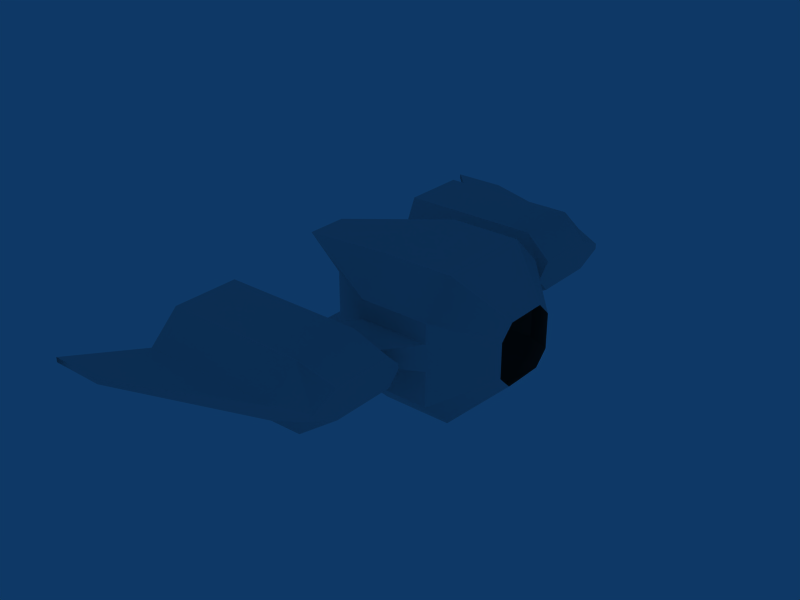 # Source: BACK_itup01.blend  (saved by Blender 2.49.2; exported with 4.5.12 LTS)
import bpy
from mathutils import Matrix  # noqa: F401  (used for matrix-valued properties, if any)

bpy.ops.wm.read_factory_settings(use_empty=True)
scene = bpy.context.scene
scene.name = 'Scene'

# ---- collections
col_collection_1 = bpy.data.collections.new('Collection 1'); scene.collection.children.link(col_collection_1)

# ---- world
world_world = bpy.data.worlds.new('World'); scene.world = world_world
world_world.color = (0.05656, 0.2208, 0.4)
world_world.use_sun_shadow = False
world_world.sun_shadow_jitter_overblur = 0.0
world_world.cycles.sampling_method = 'MANUAL'
world_world.cycles.sample_map_resolution = 256

# ---- meshes
me_cube_002 = bpy.data.meshes.new('Cube.002')
me_cube_002.from_pydata([(-0.5957, 2.705, 0.03519), (-0.5957, 2.705, -0.03863), (-0.5957, -2.705, 0.03519), (-0.5957, -2.705, -0.03863), (-0.5957, 2.349, 0.1916), (-0.5957, 1.536, 0.1916), (-0.5957, 1.377, 0.03519), (-0.5957, 1.377, -0.03863), (-0.5957, 1.536, -0.1951), (-0.5957, 2.349, -0.1951), (-0.5957, -2.349, -0.1951), (-0.5957, -1.536, -0.1951), (-0.5957, -1.377, -0.03863), (-0.5957, -1.377, 0.03519), (-0.5957, -1.536, 0.1916), (-0.5957, -2.349, 0.1916), (-2.837, 2.898, 0.08349), (-2.837, 1.475, 0.08349), (-2.837, 1.645, 0.4446), (-2.837, 2.516, 0.4446), (-2.837, 2.898, -0.08693), (-2.837, 2.516, -0.448), (-2.837, 1.475, -0.08693), (-2.837, 1.645, -0.448), (-2.837, -2.898, 0.08349), (-2.837, -2.516, 0.4446), (-2.837, -1.645, 0.4446), (-2.837, -1.475, 0.08349), (-2.837, -1.475, -0.08693), (-2.837, -1.645, -0.448), (-2.837, -2.898, -0.08693), (-2.837, -2.516, -0.448), (-0.9882, -1.645, 0.4446), (-0.9882, -1.645, -0.448), (-0.9882, 1.645, -0.448), (-0.9882, 1.645, 0.4446), (-0.9882, -2.516, -0.448), (-2.007, -1.645, -0.448), (-2.007, -2.516, -0.448), (-2.007, -1.645, 0.4446), (-2.007, -2.516, 0.4446), (-0.9882, -2.516, 0.4446), (-2.007, 1.645, -0.448), (-2.007, 2.516, -0.448), (-0.9882, 2.516, -0.448), (-2.007, 1.645, 0.4446), (-2.007, 2.516, 0.4446), (-0.9882, 2.516, 0.4446), (-2.007, 2.898, 0.08349), (-2.007, 2.898, -0.08693), (-2.007, -2.898, 0.08349), (-2.007, -2.898, -0.08693), (-0.9882, 2.898, -0.08693), (-0.9882, 2.898, 0.08349), (-0.9882, -2.898, 0.08349), (-0.9882, -2.898, -0.08693), (-0.9882, -1.475, -0.08693), (-2.007, -1.475, -0.08693), (-2.007, -1.475, 0.08349), (-0.9882, -1.475, 0.08349), (-0.9882, 1.475, -0.08693), (-2.007, 1.475, -0.08693), (-2.007, 1.475, 0.08349), (-0.9882, 1.475, 0.08349), (-2.297, 0.4559, 0.2697), (-2.297, 0.4559, -0.4578), (-2.297, -0.4559, 0.2697), (-2.297, -0.4559, -0.4578), (-2.917, -0.2749, 0.5557), (-2.917, 0.2749, 0.5557), (-2.917, -0.2749, -0.7438), (-2.917, 0.2749, -0.7438), (-1.392, 1.05, 0.4256), (-1.392, 1.05, 0.1715), (-1.392, 1.05, -0.6352), (-1.392, 1.05, -0.175), (-1.392, -1.05, 0.4256), (-1.392, -1.05, 0.1715), (-1.392, -1.05, -0.6352), (-1.392, -1.05, -0.175), (-1.392, -0.6335, 0.8425), (-1.392, 0.6335, 0.8425), (-1.392, -0.6335, -1.052), (-1.392, 0.6335, -1.052), (-0.4802, 0.6335, 0.8425), (-0.4802, 1.05, 0.4256), (-0.4802, -0.6335, 0.8425), (-0.4802, -1.05, 0.4256), (-0.4802, 0.6335, -1.052), (-0.4802, 1.05, -0.6352), (-0.4802, -0.6335, -1.052), (-0.4802, -1.05, -0.6352), (-0.4802, 1.05, 0.1715), (-0.4802, 1.05, -0.175), (-0.4802, -1.05, 0.1715), (-0.4802, -1.05, -0.175), (-0.4802, -1.05, -0.175), (-0.4802, -1.05, 0.1715), (-0.4802, 1.05, -0.175), (-0.4802, 1.05, 0.1715), (-0.4802, -1.05, -0.6352), (-0.4802, -0.6335, -1.052), (-0.4802, 1.05, -0.6352), (-0.4802, 0.6335, -1.052), (-0.4802, -1.05, 0.4256), (-0.4802, -0.6335, 0.8425), (-0.4802, 1.05, 0.4256), (-0.4802, 0.6335, 0.8425), (0.1077, 0.2731, -0.4937), (0.1077, -0.2731, -0.4937), (0.1077, 0.2731, 0.3231), (0.1077, -0.2731, 0.3231), (0.1077, -0.4528, -0.1155), (0.1077, -0.4528, -0.3139), (0.1077, -0.4528, 0.03386), (0.1077, -0.4528, 0.1434), (0.1077, 0.4528, -0.1155), (0.1077, 0.4528, -0.3139), (0.1077, 0.4528, 0.03386), (0.1077, 0.4528, 0.1434), (-2.917, 0.2749, -0.7438), (-2.917, -0.2749, -0.7438), (-2.917, 0.2749, 0.5557), (-2.917, -0.2749, 0.5557), (-2.297, -0.4559, -0.4578), (-2.297, -0.4559, 0.2697), (-2.297, 0.4559, -0.4578), (-2.297, 0.4559, 0.2697), (-0.4802, -1.05, -0.175), (-0.4802, -1.05, 0.1715), (-0.4802, 1.05, -0.175), (-0.4802, 1.05, 0.1715), (-1.392, -1.05, -0.175), (-1.392, -1.05, 0.1715), (-1.392, 1.05, -0.175), (-1.392, 1.05, 0.1715), (-0.9882, 1.475, 0.08349), (-2.007, 1.475, 0.08349), (-2.007, 1.475, -0.08693), (-0.9882, 1.475, -0.08693), (-0.9882, -1.475, 0.08349), (-2.007, -1.475, 0.08349), (-2.007, -1.475, -0.08693), (-0.9882, -1.475, -0.08693), (-0.4802, -1.05, -0.175), (-0.4802, -1.05, 0.1715), (-0.4802, 1.05, -0.175), (-0.4802, 1.05, 0.1715), (-1.392, -1.05, -0.175), (-1.392, -1.05, 0.1715), (-1.392, 1.05, -0.175), (-1.392, 1.05, 0.1715), (-0.9882, 1.475, 0.08349), (-2.007, 1.475, 0.08349), (-2.007, 1.475, -0.08693), (-0.9882, 1.475, -0.08693), (-0.9882, -1.475, 0.08349), (-2.007, -1.475, 0.08349), (-2.007, -1.475, -0.08693), (-0.9882, -1.475, -0.08693), (-0.5957, -2.349, 0.1916), (-0.5957, -1.536, 0.1916), (-0.5957, -1.377, 0.03519), (-0.5957, -1.377, -0.03863), (-0.5957, -1.536, -0.1951), (-0.5957, -2.349, -0.1951), (-0.5957, 2.349, -0.1951), (-0.5957, 1.536, -0.1951), (-0.5957, 1.377, -0.03863), (-0.5957, 1.377, 0.03519), (-0.5957, 1.536, 0.1916), (-0.5957, 2.349, 0.1916), (-0.5957, -2.705, -0.03863), (-0.5957, -2.705, 0.03519), (-0.5957, 2.705, -0.03863), (-0.5957, 2.705, 0.03519), (-0.9882, -2.898, -0.08693), (-0.9882, -2.898, 0.08349), (-0.9882, 2.898, 0.08349), (-0.9882, 2.898, -0.08693), (-2.007, -2.898, -0.08693), (-2.007, -2.898, 0.08349), (-2.007, 2.898, -0.08693), (-2.007, 2.898, 0.08349), (-2.837, -2.898, -0.08693), (-2.837, -2.898, 0.08349), (-2.837, 2.898, -0.08693), (-2.837, 2.898, 0.08349), (-3.547, -3.637, -0.03378), (-3.547, -3.637, 0.03034), (-3.547, 3.637, -0.03378), (-3.547, 3.637, 0.03034), (-3.225, 3.637, 0.03034), (-3.225, 3.637, -0.03378), (-3.225, -3.637, 0.03034), (-3.225, -3.637, -0.03378), (-2.83, 3.637, 0.03034), (-2.83, 3.637, -0.03378), (-2.83, -3.637, 0.03034), (-2.83, -3.637, -0.03378), (-2.837, -2.516, -0.448), (-2.837, -2.898, -0.08693), (-2.837, -1.645, -0.448), (-2.837, -1.475, -0.08693), (-2.837, -1.475, 0.08349), (-2.837, -1.645, 0.4446), (-2.837, -2.516, 0.4446), (-2.837, -2.898, 0.08349), (-2.837, 1.645, -0.448), (-2.837, 1.475, -0.08693), (-2.837, 2.516, -0.448), (-2.837, 2.898, -0.08693), (-2.837, 2.516, 0.4446), (-2.837, 1.645, 0.4446), (-2.837, 1.475, 0.08349), (-2.837, 2.898, 0.08349), (-0.4802, 0.6335, -1.052), (-1.392, 0.6335, -1.052), (-1.392, -0.6335, -1.052), (-1.392, -1.05, -0.6352), (-1.392, 1.05, -0.6352), (-2.917, 0.2749, -0.7438), (-2.917, -0.2749, -0.7438), (-0.4802, 0.6335, 0.8425), (-1.392, 0.6335, 0.8425), (-1.392, -0.6335, 0.8425), (-1.392, -1.05, 0.4256), (-1.392, 1.05, 0.4256), (-2.917, 0.2749, 0.5557), (-2.917, -0.2749, 0.5557), (-2.297, 0.4559, 0.2697), (-2.297, -0.4559, 0.2697), (-2.917, -0.2749, 0.5557), (-2.917, 0.2749, 0.5557), (-1.392, 1.05, 0.4256), (-1.392, -1.05, 0.4256), (-1.392, -1.05, -0.6352), (-1.392, 1.05, -0.6352), (-2.917, 0.2749, -0.7438), (-2.917, -0.2749, -0.7438), (-2.297, -0.4559, -0.4578), (-2.297, 0.4559, -0.4578), (0.1077, 0.4528, 0.1434), (0.1077, 0.4528, -0.3139), (0.1077, -0.4528, 0.1434), (0.1077, -0.4528, -0.3139), (0.1077, -0.2731, 0.3231), (0.1077, 0.2731, 0.3231), (0.1077, -0.2731, -0.4937), (0.1077, 0.2731, -0.4937), (-0.4802, 1.05, 0.4256), (-0.4802, -0.6335, 0.8425), (-0.4802, -1.05, 0.4256), (-0.4802, 1.05, -0.6352), (-0.4802, -0.6335, -1.052), (-0.4802, -1.05, -0.6352), (-0.9882, 2.516, 0.4446), (-2.007, 2.516, 0.4446), (-2.007, 1.645, 0.4446), (-0.9882, 2.516, -0.448), (-2.007, 2.516, -0.448), (-2.007, 1.645, -0.448), (-0.9882, -2.516, 0.4446), (-2.007, -2.516, 0.4446), (-2.007, -1.645, 0.4446), (-2.007, -2.516, -0.448), (-2.007, -1.645, -0.448), (-0.9882, -2.516, -0.448), (-0.9882, 1.645, 0.4446), (-0.9882, 1.645, -0.448), (-0.9882, -1.645, -0.448), (-0.9882, -1.645, 0.4446), (-2.837, -2.516, -0.448), (-2.837, -1.645, -0.448), (-2.837, -1.645, 0.4446), (-2.837, -2.516, 0.4446), (-2.837, 1.645, -0.448), (-2.837, 2.516, -0.448), (-2.837, 2.516, 0.4446), (-2.837, 1.645, 0.4446), (-0.5957, -2.349, 0.1916), (-0.5957, -1.536, 0.1916), (-0.5957, -1.536, -0.1951), (-0.5957, -2.349, -0.1951), (-0.5957, 2.349, -0.1951), (-0.5957, 1.536, -0.1951), (-0.5957, 1.536, 0.1916), (-0.5957, 2.349, 0.1916), (-0.9882, 2.898, 0.08349), (-0.9882, 2.898, -0.08693), (-2.837, 2.898, -0.08693), (-2.837, 2.898, 0.08349), (-0.5957, 2.705, -0.03863), (-0.5957, 2.705, 0.03519), (-3.547, 3.637, -0.03378), (-3.547, 3.637, 0.03034), (-3.225, 3.637, 0.03034), (-3.225, 3.637, -0.03378), (-2.83, 3.637, 0.03034), (-2.83, 3.637, -0.03378), (-0.9882, -2.898, -0.08693), (-0.9882, -2.898, 0.08349), (-2.837, -2.898, -0.08693), (-2.837, -2.898, 0.08349), (-0.5957, -2.705, -0.03863), (-0.5957, -2.705, 0.03519), (-3.547, -3.637, -0.03378), (-3.547, -3.637, 0.03034), (-3.225, -3.637, 0.03034), (-3.225, -3.637, -0.03378), (-2.83, -3.637, 0.03034), (-2.83, -3.637, -0.03378)], [], [(79, 66, 67), (78, 79, 67), (65, 64, 75), (74, 65, 75), (63, 60, 7, 6), (56, 59, 13, 12), (4, 0, 53, 47), (44, 52, 1, 9), (41, 54, 2, 15), (55, 36, 10, 3), (35, 63, 6, 5), (60, 34, 8, 7), (33, 56, 12, 11), (59, 32, 14, 13), (61, 62, 17, 22), (58, 57, 28, 27), (46, 48, 16, 19), (62, 45, 18, 17), (49, 43, 21, 20), (42, 61, 22, 23), (50, 40, 25, 24), (39, 58, 27, 26), (57, 37, 29, 28), (38, 51, 30, 31), (62, 63, 35, 45), (60, 61, 42, 34), (59, 58, 39, 32), (57, 56, 33, 37), (55, 51, 38, 36), (50, 54, 41, 40), (49, 52, 44, 43), (53, 48, 46, 47), (72, 73, 64), (73, 75, 64), (76, 66, 77), (77, 66, 79), (81, 69, 68, 80), (83, 82, 70, 71), (85, 92, 73, 72), (89, 74, 75, 93), (87, 76, 77, 94), (91, 95, 79, 78), (84, 81, 80, 86), (88, 90, 82, 83), (101, 103, 108, 109), (105, 111, 110, 107), (96, 100, 113, 112), (96, 112, 114, 97), (97, 114, 115, 104), (98, 116, 117, 102), (98, 99, 118, 116), (99, 106, 119, 118), (122, 127, 125, 123), (120, 121, 124, 126), (124, 125, 127, 126), (134, 135, 137, 138), (133, 132, 142, 141), (131, 130, 139, 136), (128, 129, 140, 143), (151, 147, 152, 153), (146, 150, 154, 155), (145, 149, 157, 156), (148, 144, 159, 158), (173, 162, 161, 160), (163, 172, 165, 164), (174, 168, 167, 166), (169, 175, 171, 170), (169, 168, 174, 175), (163, 162, 173, 172), (187, 183, 192, 191), (182, 186, 190, 193), (181, 185, 189, 194), (184, 180, 195, 188), (183, 178, 196, 192), (179, 182, 193, 197), (177, 181, 194, 198), (199, 195, 180, 176), (201, 203, 202, 200), (204, 207, 206, 205), (209, 211, 210, 208), (215, 214, 213, 212), (209, 214, 215, 211), (204, 203, 201, 207), (221, 220, 217), (219, 222, 218), (254, 255, 219, 218), (216, 217, 220, 253), (227, 228, 224), (229, 226, 225), (251, 225, 226, 252), (223, 250, 227, 224), (232, 231, 235), (234, 230, 233), (238, 241, 237), (236, 240, 239), (250, 223, 247, 242), (252, 244, 246, 251), (253, 243, 249, 216), (255, 254, 248, 245), (258, 268, 256, 257), (269, 261, 260, 259), (271, 264, 263, 262), (266, 270, 267, 265), (266, 265, 272, 273), (263, 264, 274, 275), (260, 261, 276, 277), (258, 257, 278, 279), (271, 262, 280, 281), (267, 270, 282, 283), (269, 259, 284, 285), (256, 268, 286, 287), (289, 288, 293, 292), (290, 291, 295, 294), (288, 289, 299, 298), (296, 297, 294, 295), (298, 299, 297, 296), (301, 300, 304, 305), (303, 302, 306, 307), (310, 311, 300, 301), (309, 308, 307, 306), (309, 311, 310, 308)])
me_cube_002.polygons.foreach_set('use_smooth', [True] * 121)
_uv = me_cube_002.uv_layers.new(name='UVTex')
_uv.uv.foreach_set('vector', [1.0, 0.0, 1.0, 1.0, 0.0, 1.0, 0.0, 0.0, 1.0, 0.0, 0.0, 1.0, 0.0, 1.0, 1.0, 1.0, 1.0, 0.0, 0.0, 0.0, 0.0, 1.0, 1.0, 0.0, 0.0, 0.0, 1.0, 0.0, 1.0, 1.0, 0.0, 1.0, 0.0, 0.0, 0.0, 1.0, 1.0, 1.0, 1.0, 0.0, 1.0, 1.0, 0.0, 1.0, 0.0, 0.0, 1.0, 0.0, 0.0, 0.0, 1.0, 0.0, 1.0, 1.0, 0.0, 1.0, 0.0, 0.0, 0.0, 1.0, 1.0, 1.0, 1.0, 0.0, 0.0, 0.0, 0.0, 1.0, 1.0, 1.0, 1.0, 0.0, 0.0, 0.0, 1.0, 0.0, 1.0, 1.0, 0.0, 1.0, 0.0, 0.0, 1.0, 0.0, 1.0, 1.0, 0.0, 1.0, 0.0, 0.0, 0.0, 1.0, 1.0, 1.0, 1.0, 0.0, 0.0, 0.0, 0.0, 1.0, 1.0, 1.0, 1.0, 0.0, 0.0, 0.0, 1.0, 0.0, 1.0, 1.0, 0.0, 1.0, 0.0, 0.0, 0.0, 1.0, 1.0, 1.0, 1.0, 0.0, 0.0, 0.0, 1.0, 0.0, 1.0, 1.0, 0.0, 1.0, 0.0, 0.0, 1.0, 0.0, 1.0, 1.0, 0.0, 1.0, 0.0, 0.0, 1.0, 0.0, 1.0, 1.0, 0.0, 1.0, 0.0, 0.0, 1.0, 0.0, 1.0, 1.0, 0.0, 1.0, 0.0, 0.0, 0.0, 1.0, 1.0, 1.0, 1.0, 0.0, 0.0, 0.0, 0.0, 1.0, 1.0, 1.0, 1.0, 0.0, 0.0, 0.0, 0.0, 1.0, 1.0, 1.0, 1.0, 0.0, 0.0, 0.0, 0.0, 1.0, 1.0, 1.0, 1.0, 0.0, 0.0, 0.0, 1.0, 0.0, 1.0, 1.0, 0.0, 1.0, 0.0, 0.0, 1.0, 0.0, 1.0, 1.0, 0.0, 1.0, 0.0, 0.0, 0.0, 1.0, 1.0, 1.0, 1.0, 0.0, 0.0, 0.0, 0.0, 1.0, 1.0, 1.0, 1.0, 0.0, 0.0, 0.0, 0.0, 1.0, 1.0, 1.0, 1.0, 0.0, 0.0, 0.0, 0.0, 1.0, 1.0, 1.0, 1.0, 0.0, 0.0, 0.0, 1.0, 0.0, 1.0, 1.0, 0.0, 1.0, 0.0, 0.0, 1.0, 0.0, 1.0, 1.0, 0.0, 1.0, 0.0, 0.0, 1.0, 0.0, 1.0, 1.0, 0.0, 0.0, 1.0, 0.0, 1.0, 1.0, 0.0, 0.0, 1.0, 1.0, 1.0, 0.0, 0.0, 0.0, 1.0, 1.0, 1.0, 0.0, 0.0, 0.0, 0.0, 1.0, 1.0, 1.0, 1.0, 0.0, 0.0, 0.0, 1.0, 0.0, 1.0, 1.0, 0.0, 1.0, 0.0, 0.0, 1.0, 0.0, 1.0, 1.0, 0.0, 1.0, 0.0, 0.0, 0.0, 1.0, 1.0, 1.0, 1.0, 0.0, 0.0, 0.0, 0.0, 1.0, 1.0, 1.0, 1.0, 0.0, 0.0, 0.0, 1.0, 0.0, 1.0, 1.0, 0.0, 1.0, 0.0, 0.0, 0.0, 1.0, 1.0, 1.0, 1.0, 0.0, 0.0, 0.0, 1.0, 0.0, 1.0, 1.0, 0.0, 1.0, 0.0, 0.0, 1.0, 0.0, 1.0, 1.0, 0.0, 1.0, 0.0, 0.0, 0.0, 1.0, 1.0, 1.0, 1.0, 0.0, 0.0, 0.0, 1.0, 0.0, 1.0, 1.0, 0.0, 1.0, 0.0, 0.0, 0.0, 1.0, 1.0, 1.0, 1.0, 0.0, 0.0, 0.0, 0.0, 1.0, 1.0, 1.0, 1.0, 0.0, 0.0, 0.0, 0.0, 1.0, 1.0, 1.0, 1.0, 0.0, 0.0, 0.0, 1.0, 0.0, 1.0, 1.0, 0.0, 1.0, 0.0, 0.0, 1.0, 0.0, 1.0, 1.0, 0.0, 1.0, 0.0, 0.0, 0.0, 1.0, 1.0, 1.0, 1.0, 0.0, 0.0, 0.0, 1.0, 0.0, 1.0, 1.0, 0.0, 1.0, 0.0, 0.0, 0.0, 1.0, 1.0, 1.0, 1.0, 0.0, 0.0, 0.0, 1.0, 0.0, 1.0, 1.0, 0.0, 1.0, 0.0, 0.0, 0.0, 1.0, 1.0, 1.0, 1.0, 0.0, 0.0, 0.0, 1.0, 0.0, 1.0, 1.0, 0.0, 1.0, 0.0, 0.0, 0.0, 1.0, 1.0, 1.0, 1.0, 0.0, 0.0, 0.0, 1.0, 0.0, 1.0, 1.0, 0.0, 1.0, 0.0, 0.0, 1.0, 0.0, 1.0, 1.0, 0.0, 1.0, 0.0, 0.0, 0.0, 1.0, 1.0, 1.0, 1.0, 0.0, 0.0, 0.0, 0.0, 1.0, 1.0, 1.0, 1.0, 0.0, 0.0, 0.0, 0.0, 1.0, 1.0, 1.0, 1.0, 0.0, 0.0, 0.0, 0.0, 1.0, 1.0, 1.0, 1.0, 0.0, 0.0, 0.0, 1.0, 0.0, 1.0, 1.0, 0.0, 1.0, 0.0, 0.0, 1.0, 0.0, 1.0, 1.0, 0.0, 1.0, 0.0, 0.0, 1.0, 0.0, 1.0, 1.0, 0.0, 1.0, 0.0, 0.0, 0.0, 1.0, 1.0, 1.0, 1.0, 0.0, 0.0, 0.0, 1.0, 0.0, 1.0, 1.0, 0.0, 1.0, 0.0, 0.0, 1.0, 0.0, 1.0, 1.0, 0.0, 1.0, 0.0, 0.0, 0.0, 1.0, 1.0, 1.0, 1.0, 0.0, 0.0, 0.0, 0.0, 1.0, 1.0, 1.0, 1.0, 0.0, 0.0, 0.0, 1.0, 0.0, 1.0, 1.0, 0.0, 1.0, 0.0, 0.0, 1.0, 0.0, 1.0, 1.0, 0.0, 1.0, 0.0, 0.0, 0.0, 1.0, 1.0, 1.0, 1.0, 0.0, 1.0, 1.0, 1.0, 0.0, 0.0, 0.0, 0.0, 1.0, 0.0, 0.0, 0.0, 1.0, 1.0, 1.0, 1.0, 0.0, 0.0, 0.0, 0.0, 1.0, 1.0, 1.0, 1.0, 0.0, 0.0, 0.0, 1.0, 0.0, 1.0, 1.0, 0.0, 1.0, 0.0, 0.0, 1.0, 0.0, 1.0, 1.0, 0.0, 1.0, 0.0, 0.0, 1.0, 0.0, 1.0, 1.0, 0.0, 1.0, 0.0, 0.0, 0.0, 1.0, 1.0, 1.0, 1.0, 0.0, 0.0, 1.0, 1.0, 0.0, 0.0, 0.0, 1.0, 0.0, 0.0, 1.0, 0.0, 0.0, 0.0, 0.0, 1.0, 0.0, 1.0, 1.0, 0.0, 1.0, 0.0, 0.0, 0.0, 1.0, 1.0, 1.0, 1.0, 0.0, 1.0, 0.0, 0.0, 1.0, 0.0, 0.0, 0.0, 1.0, 1.0, 0.0, 0.0, 0.0, 0.0, 0.0, 0.0, 1.0, 1.0, 1.0, 1.0, 0.0, 0.0, 0.0, 1.0, 0.0, 1.0, 1.0, 0.0, 1.0, 0.0, 1.0, 1.0, 1.0, 1.0, 0.0, 1.0, 0.0, 1.0, 1.0, 0.0, 1.0, 0.0, 1.0, 1.0, 1.0, 1.0, 0.0, 1.0, 0.0, 1.0, 1.0, 0.0, 1.0, 0.0, 0.0, 1.0, 0.0, 1.0, 1.0, 0.0, 1.0, 0.0, 0.0, 0.0, 1.0, 1.0, 1.0, 1.0, 0.0, 0.0, 0.0, 0.0, 1.0, 1.0, 1.0, 1.0, 0.0, 0.0, 0.0, 1.0, 0.0, 1.0, 1.0, 0.0, 1.0, 0.0, 0.0, 1.0, 0.0, 1.0, 1.0, 0.0, 1.0, 0.0, 0.0, 1.0, 0.0, 1.0, 1.0, 0.0, 1.0, 0.0, 0.0, 0.0, 1.0, 1.0, 1.0, 1.0, 0.0, 0.0, 0.0, 0.0, 1.0, 1.0, 1.0, 1.0, 0.0, 0.0, 0.0, 0.0, 1.0, 1.0, 1.0, 1.0, 0.0, 0.0, 0.0, 0.0, 1.0, 1.0, 1.0, 1.0, 0.0, 0.0, 0.0, 1.0, 0.0, 1.0, 1.0, 0.0, 1.0, 0.0, 0.0, 1.0, 0.0, 1.0, 1.0, 0.0, 1.0, 0.0, 0.0, 0.0, 1.0, 1.0, 1.0, 1.0, 0.0, 0.0, 0.0, 0.0, 1.0, 1.0, 1.0, 1.0, 0.0, 0.0, 0.0, 1.0, 0.0, 1.0, 1.0, 0.0, 1.0, 0.0, 0.0, 1.0, 0.0, 1.0, 1.0, 0.0, 1.0, 0.0, 0.0, 1.0, 0.0, 1.0, 1.0, 0.0, 1.0, 0.0, 0.0, 1.0, 0.0, 1.0, 1.0, 0.0, 1.0, 0.0, 0.0, 1.0, 0.0, 1.0, 1.0, 0.0, 1.0, 0.0, 0.0, 1.0, 0.0, 1.0, 1.0, 0.0, 1.0, 0.0, 0.0, 1.0, 0.0, 1.0, 1.0, 0.0, 1.0, 0.0, 0.0, 0.0, 1.0, 1.0, 1.0, 1.0, 0.0, 0.0, 0.0, 0.0, 1.0, 1.0, 1.0, 1.0, 0.0, 1.0, 1.0, 1.0, 0.0, 0.0, 0.0, 0.0, 1.0, 0.0, 0.0, 0.0, 1.0, 1.0, 1.0, 1.0, 0.0, 1.0, 1.0, 1.0, 0.0, 0.0, 0.0, 0.0, 1.0])
me_cube_002.use_remesh_preserve_volume = False
me_cube_002.use_remesh_preserve_attributes = False
me_cube_002.use_mirror_vertex_groups = False
me_cube_002.update()

# ---- objects
ob_back_itup01 = bpy.data.objects.new('Back_ItUp01', me_cube_002)

# ---- transforms, parenting, visibility, modifiers, constraints
ob_back_itup01.location = (0.0, 0.0, 0.0)
ob_back_itup01.lock_rotations_4d = False
ob_back_itup01.empty_display_type = 'ARROWS'
ob_back_itup01.lineart.crease_threshold = 0.0

# ---- collection membership
col_collection_1.objects.link(ob_back_itup01)

# ---- scene / render settings (as saved in the file)
scene.frame_start = 1; scene.frame_end = 250; scene.frame_set(1)
scene.render.engine = 'BLENDER_EEVEE_NEXT'
scene.render.image_settings.file_format = 'JPEG'
scene.render.image_settings.color_mode = 'RGB'
scene.render.image_settings.compression = 90
scene.render.resolution_x = 800
scene.render.resolution_y = 600
scene.render.pixel_aspect_x = 100.0
scene.render.pixel_aspect_y = 100.0
scene.render.fps = 25
scene.render.dither_intensity = 0.0
scene.render.use_compositing = False
scene.render.use_sequencer = False
scene.render.bake_margin = 2
scene.render.bake_bias = 0.0
scene.render.use_stamp_time = False
scene.render.use_stamp_date = False
scene.render.use_stamp_frame = False
scene.render.use_stamp_camera = False
scene.render.use_stamp_scene = False
scene.render.use_stamp_filename = False
scene.render.use_stamp_render_time = False
scene.render.stamp_font_size = 0
scene.cycles.use_denoising = False
scene.cycles.samples = 10
scene.cycles.sampling_pattern = 'TABULATED_SOBOL'
scene.cycles.light_sampling_threshold = 0.0
scene.cycles.use_adaptive_sampling = False
scene.cycles.use_light_tree = False
scene.cycles.blur_glossy = 0.0
scene.cycles.volume_bounces = 1
scene.cycles.pixel_filter_type = 'GAUSSIAN'
scene.cycles.sample_clamp_indirect = 0.0
scene.view_settings.view_transform = 'Raw'
bpy.context.view_layer.update()

# ---- added for rendering (the .blend has no active camera): camera
cam_auto = bpy.data.cameras.new('AutoCamera')
cam_auto.lens = 50.0
cam_auto.sensor_width = 36.0
cam_auto.clip_end = 1000.0
ob_auto_camera = bpy.data.objects.new('AutoCamera', cam_auto)
scene.collection.objects.link(ob_auto_camera)
ob_auto_camera.location = (6.014, -9.28033, 6.08205)
ob_auto_camera.rotation_euler = (1.09748, -7.21219e-08, 0.694738)
scene.camera = ob_auto_camera
bpy.context.view_layer.update()

